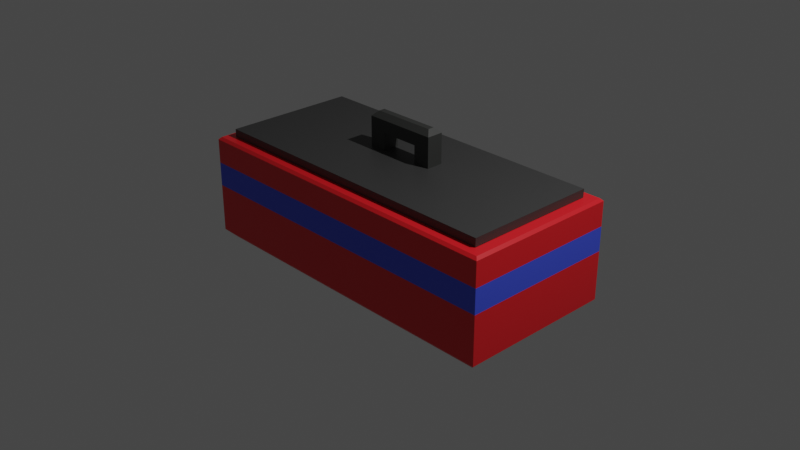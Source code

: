 # Source: Box.blend  (saved by Blender 2.93.20; exported with 4.5.12 LTS)
import bpy
from mathutils import Matrix  # noqa: F401  (used for matrix-valued properties, if any)

bpy.ops.wm.read_factory_settings(use_empty=True)
scene = bpy.context.scene
scene.name = 'Scene'

# ---- collections
col_collection = bpy.data.collections.new('Collection'); scene.collection.children.link(col_collection)

# ---- materials (node trees are filled in below, after node groups)
mat_material = bpy.data.materials.new('Material')
mat_material.alpha_threshold = 0.0
mat_material.use_transparent_shadow = False
mat_material.line_color = (0.0, 0.0, 0.0, 1.0)
mat_material_001 = bpy.data.materials.new('Material.001')
mat_material_001.use_transparent_shadow = False
mat_material_002 = bpy.data.materials.new('Material.002')
mat_material_002.use_transparent_shadow = False
mat_material_003 = bpy.data.materials.new('Material.003')
mat_material_003.use_transparent_shadow = False

# ---- material node trees
mat_material.use_nodes = True; mat_material.node_tree.nodes.clear()
_N = mat_material.node_tree.nodes; _L = mat_material.node_tree.links
n0 = _N.new('ShaderNodeOutputMaterial'); n0.name = 'Material Output'; n0.location = (300, 300)
n1 = _N.new('ShaderNodeBsdfPrincipled'); n1.name = 'Principled BSDF'; n1.location = (10, 300)
n1.distribution = 'GGX'
n1.subsurface_method = 'BURLEY'
n1.inputs[0].default_value = (0.8, 0.01341, 0.02069, 1.0)
n1.inputs[2].default_value = 0.4
n1.inputs[3].default_value = 1.45
n1.inputs[27].default_value = (0.0, 0.0, 0.0, 1.0)
n1.inputs[28].default_value = 1.0
_L.new(n1.outputs[0], n0.inputs[0])
n0.is_active_output = True
mat_material_001.use_nodes = True; mat_material_001.node_tree.nodes.clear()
_N = mat_material_001.node_tree.nodes; _L = mat_material_001.node_tree.links
n0 = _N.new('ShaderNodeBsdfPrincipled'); n0.name = 'Principled BSDF'; n0.location = (10, 300)
n0.distribution = 'GGX'
n0.subsurface_method = 'BURLEY'
n0.inputs[0].default_value = (0.05849, 0.09808, 0.8, 1.0)
n0.inputs[3].default_value = 1.45
n0.inputs[27].default_value = (0.0, 0.0, 0.0, 1.0)
n0.inputs[28].default_value = 1.0
n1 = _N.new('ShaderNodeOutputMaterial'); n1.name = 'Material Output'; n1.location = (300, 300)
_L.new(n0.outputs[0], n1.inputs[0])
n1.is_active_output = True
mat_material_002.use_nodes = True; mat_material_002.node_tree.nodes.clear()
_N = mat_material_002.node_tree.nodes; _L = mat_material_002.node_tree.links
n0 = _N.new('ShaderNodeBsdfPrincipled'); n0.name = 'Principled BSDF'; n0.location = (10, 300)
n0.distribution = 'GGX'
n0.subsurface_method = 'BURLEY'
n0.inputs[0].default_value = (0.03968, 0.03968, 0.03968, 1.0)
n0.inputs[3].default_value = 1.45
n0.inputs[27].default_value = (0.0, 0.0, 0.0, 1.0)
n0.inputs[28].default_value = 1.0
n1 = _N.new('ShaderNodeOutputMaterial'); n1.name = 'Material Output'; n1.location = (300, 300)
_L.new(n0.outputs[0], n1.inputs[0])
n1.is_active_output = True
mat_material_003.use_nodes = True; mat_material_003.node_tree.nodes.clear()
_N = mat_material_003.node_tree.nodes; _L = mat_material_003.node_tree.links
n0 = _N.new('ShaderNodeBsdfPrincipled'); n0.name = 'Principled BSDF'; n0.location = (10, 300)
n0.distribution = 'GGX'
n0.subsurface_method = 'BURLEY'
n0.inputs[0].default_value = (0.03433, 0.03522, 0.03345, 1.0)
n0.inputs[3].default_value = 1.45
n0.inputs[27].default_value = (0.0, 0.0, 0.0, 1.0)
n0.inputs[28].default_value = 1.0
n1 = _N.new('ShaderNodeOutputMaterial'); n1.name = 'Material Output'; n1.location = (300, 300)
_L.new(n0.outputs[0], n1.inputs[0])
n1.is_active_output = True

# ---- world
world_world = bpy.data.worlds.new('World'); scene.world = world_world
world_world.use_nodes = True; world_world.node_tree.nodes.clear()
_N = world_world.node_tree.nodes; _L = world_world.node_tree.links
n0 = _N.new('ShaderNodeOutputWorld'); n0.name = 'World Output'; n0.location = (300, 300)
n1 = _N.new('ShaderNodeBackground'); n1.name = 'Background'; n1.location = (10, 300)
n1.inputs[0].default_value = (0.05088, 0.05088, 0.05088, 1.0)
_L.new(n1.outputs[0], n0.inputs[0])
n0.is_active_output = True
world_world.color = (0.05088, 0.05088, 0.05088)
world_world.use_sun_shadow = False
world_world.sun_shadow_jitter_overblur = 0.0

# ---- cameras
cam_camera = bpy.data.cameras.new('Camera')
cam_camera.clip_end = 100.0
cam_camera.ortho_scale = 7.314

# ---- lights
light_light = bpy.data.lights.new('Light', 'POINT')
light_light.transmission_factor = 0.0
light_light.energy = 1000.0
light_light.shadow_soft_size = 0.1
light_light.shadow_maximum_resolution = 0.006
light_light.use_absolute_resolution = True

# ---- meshes
me_cube = bpy.data.meshes.new('Cube')
me_cube.from_pydata([(1.678, 0.6815, 0.5848), (1.678, -0.6815, 0.5848), (-1.678, 0.6815, 0.5848), (-1.678, -0.6815, 0.5848), (1.678, -0.6815, -0.4229), (-1.678, -0.6815, -0.4229), (1.678, 0.6815, -0.4229), (-1.678, 0.6815, -0.4229), (1.858, -0.8615, 0.5571), (1.83, -0.8338, 0.5848), (-1.83, -0.8338, 0.5848), (-1.858, -0.8615, 0.5571), (1.858, 0.8615, 0.5571), (1.83, 0.8338, 0.5848), (-1.83, 0.8338, 0.5848), (-1.858, 0.8615, 0.5571), (1.858, 0.8615, -0.4977), (1.771, 0.7744, -0.5848), (1.771, -0.7744, -0.5848), (1.858, -0.8615, -0.4977), (-1.858, 0.8615, -0.4977), (-1.771, 0.7744, -0.5848), (-1.771, -0.7744, -0.5848), (-1.858, -0.8615, -0.4977), (-1.858, 0.8615, 0.02971), (1.858, 0.8615, 0.02971), (1.858, -0.8615, 0.02971), (-1.858, -0.8615, 0.02971), (-1.858, 0.8615, 0.2934), (1.858, 0.8615, 0.2934), (1.858, -0.8615, 0.2934), (-1.858, -0.8615, 0.2934)], [], [(2, 3, 5, 7), (0, 1, 9, 13), (3, 2, 14, 10), (29, 12, 8, 30), (31, 11, 15, 28), (2, 0, 13, 14), (1, 3, 10, 9), (21, 17, 18, 22), (6, 7, 5, 4), (3, 1, 4, 5), (0, 2, 7, 6), (1, 0, 6, 4), (9, 10, 11, 8), (13, 9, 8, 12), (10, 14, 15, 11), (14, 13, 12, 15), (30, 8, 11, 31), (21, 22, 23, 20), (17, 21, 20, 16), (22, 18, 19, 23), (18, 17, 16, 19), (28, 15, 12, 29), (20, 24, 25, 16), (19, 26, 27, 23), (23, 27, 24, 20), (16, 25, 26, 19), (24, 28, 29, 25), (26, 30, 31, 27), (27, 31, 28, 24), (25, 29, 30, 26)])
me_cube.polygons.foreach_set('material_index', [0, 0, 0, 0, 0, 0, 0, 0, 0, 0, 0, 0, 0, 0, 0, 0, 0, 0, 0, 0, 0, 0, 0, 0, 0, 0, 1, 1, 1, 1])
_uv = me_cube.uv_layers.new(name='UVMap')
_uv.uv.foreach_set('vector', [0.8629, 0.5261, 0.8629, 0.7239, 0.8629, 0.7239, 0.8629, 0.5261, 0.6371, 0.5261, 0.6371, 0.7239, 0.6269, 0.746, 0.6269, 0.504, 0.8629, 0.7239, 0.8629, 0.5261, 0.8731, 0.504, 0.8731, 0.746, 0.5627, 0.5, 0.6191, 0.5, 0.6191, 0.75, 0.5627, 0.75, 0.5627, 0.0, 0.6191, 0.0, 0.6191, 0.25, 0.5627, 0.25, 0.8629, 0.5261, 0.6371, 0.5261, 0.6269, 0.504, 0.8731, 0.504, 0.6371, 0.7239, 0.8629, 0.7239, 0.8731, 0.746, 0.6269, 0.746, 0.1309, 0.5126, 0.3691, 0.5126, 0.3691, 0.7374, 0.1309, 0.7374, 0.6371, 0.5261, 0.8629, 0.5261, 0.8629, 0.7239, 0.6371, 0.7239, 0.8629, 0.7239, 0.6371, 0.7239, 0.6371, 0.7239, 0.8629, 0.7239, 0.6371, 0.5261, 0.8629, 0.5261, 0.8629, 0.5261, 0.6371, 0.5261, 0.6371, 0.7239, 0.6371, 0.5261, 0.6371, 0.5261, 0.6371, 0.7239, 0.625, 0.7519, 0.625, 0.9981, 0.6191, 1.0, 0.6191, 0.75, 0.6269, 0.504, 0.6269, 0.746, 0.6191, 0.75, 0.6191, 0.5, 0.625, 0.004023, 0.625, 0.246, 0.6191, 0.25, 0.6191, 0.0, 0.625, 0.2519, 0.625, 0.4981, 0.6191, 0.5, 0.6191, 0.25, 0.5627, 0.75, 0.6191, 0.75, 0.6191, 1.0, 0.5627, 1.0, 0.1309, 0.5126, 0.1309, 0.7374, 0.125, 0.75, 0.125, 0.5, 0.3691, 0.5126, 0.1309, 0.5126, 0.125, 0.5, 0.375, 0.5, 0.1309, 0.7374, 0.3691, 0.7374, 0.375, 0.75, 0.125, 0.75, 0.3691, 0.7374, 0.3691, 0.5126, 0.3936, 0.5, 0.3936, 0.75, 0.5627, 0.25, 0.6191, 0.25, 0.6191, 0.5, 0.5627, 0.5, 0.3936, 0.25, 0.5063, 0.25, 0.5063, 0.5, 0.3936, 0.5, 0.3936, 0.75, 0.5063, 0.75, 0.5063, 1.0, 0.3936, 1.0, 0.3936, 0.0, 0.5063, 0.0, 0.5063, 0.25, 0.3936, 0.25, 0.3936, 0.5, 0.5063, 0.5, 0.5063, 0.75, 0.3936, 0.75, 0.5063, 0.25, 0.5627, 0.25, 0.5627, 0.5, 0.5063, 0.5, 0.5063, 0.75, 0.5627, 0.75, 0.5627, 1.0, 0.5063, 1.0, 0.5063, 0.0, 0.5627, 0.0, 0.5627, 0.25, 0.5063, 0.25, 0.5063, 0.5, 0.5627, 0.5, 0.5627, 0.75, 0.5063, 0.75])
me_cube.materials.append(mat_material)
me_cube.materials.append(mat_material_001)
me_cube.use_remesh_preserve_volume = False
me_cube.use_remesh_preserve_attributes = False
me_cube.use_mirror_vertex_groups = False
me_cube.update()
me_cube_001 = bpy.data.meshes.new('Cube.001')
me_cube_001.from_pydata([(1.678, -0.6815, 1.078), (-1.678, -0.6815, 1.078), (1.678, 0.6815, 1.078), (-1.678, 0.6815, 1.078), (1.678, -0.6815, 0.9902), (-1.678, -0.6815, 0.9902), (1.678, 0.6815, 0.9902), (-1.678, 0.6815, 0.9902), (0.0, -0.6815, 1.078), (0.0, 0.6815, 1.078), (0.0, -0.6815, 0.9902), (0.0, 0.6815, 0.9902), (0.2097, 0.6815, 1.078), (0.2097, 0.6815, 0.9902), (0.2097, -0.6815, 1.078), (0.2097, -0.6815, 0.9902), (-0.2097, -0.6815, 1.078), (-0.2097, -0.6815, 0.9902), (-0.2097, 0.6815, 1.078), (-0.2097, 0.6815, 0.9902), (1.678, 0.0, 1.078), (-1.678, 0.0, 1.078), (1.678, 0.0, 0.9902), (-1.678, 0.0, 0.9902), (0.0, 0.0, 0.9902), (0.0, 0.0, 1.078), (0.2097, 0.0, 1.078), (0.2097, 0.0, 0.9902), (-0.2097, 0.0, 0.9902), (-0.2097, 0.0, 1.078), (-1.678, 0.3407, 1.078), (-1.678, 0.3407, 0.9902), (0.0, 0.3407, 1.078), (0.2097, 0.3407, 1.078), (-0.2097, 0.3407, 1.078), (1.678, 0.3407, 1.078), (1.678, 0.3407, 0.9902), (0.0, 0.3407, 0.9902), (0.2097, 0.3407, 0.9902), (-0.2097, 0.3407, 0.9902), (1.678, 0.1704, 1.078), (1.678, 0.1704, 0.9902), (0.0, 0.1704, 0.9902), (0.2097, 0.1704, 0.9902), (-0.2097, 0.1704, 0.9902), (-1.678, 0.1704, 1.078), (-1.678, 0.1704, 0.9902), (0.0, 0.1704, 1.078), (0.2097, 0.1704, 1.078), (-0.2097, 0.1704, 1.078), (0.9437, 0.6815, 1.078), (0.9437, 0.6815, 0.9902), (0.9437, -0.6815, 1.078), (0.9437, -0.6815, 0.9902), (0.9437, 0.0, 0.9902), (0.9437, 0.0, 1.078), (0.9437, 0.3407, 1.078), (0.9437, 0.3407, 0.9902), (0.9437, 0.1704, 1.078), (0.9437, 0.1704, 0.9902), (0.5767, -0.6815, 1.078), (0.5767, -0.6815, 0.9902), (0.5767, 0.0, 1.078), (0.5767, 0.3407, 1.078), (0.5767, 0.1704, 1.078), (0.5767, 0.6815, 1.078), (0.5767, 0.6815, 0.9902), (0.5767, 0.0, 0.9902), (0.5767, 0.3407, 0.9902), (0.5767, 0.1704, 0.9902), (1.311, 0.6815, 1.078), (1.311, 0.6815, 0.9902), (1.311, 0.0, 0.9902), (1.311, 0.3407, 0.9902), (1.311, 0.1704, 0.9902), (1.311, -0.6815, 1.078), (1.311, -0.6815, 0.9902), (1.311, 0.0, 1.078), (1.311, 0.3407, 1.078), (1.311, 0.1704, 1.078), (-0.9437, -0.6815, 1.078), (-0.9437, -0.6815, 0.9902), (-0.9437, 0.6815, 1.078), (-0.9437, 0.6815, 0.9902), (-0.9437, 0.0, 0.9902), (-0.9437, 0.0, 1.078), (-0.9437, 0.3407, 1.078), (-0.9437, 0.3407, 0.9902), (-0.9437, 0.1704, 1.078), (-0.9437, 0.1704, 0.9902), (-0.5767, 0.6815, 1.078), (-0.5767, 0.6815, 0.9902), (-0.5767, 0.0, 0.9902), (-0.5767, 0.3407, 0.9902), (-0.5767, 0.1704, 0.9902), (-0.5767, -0.6815, 1.078), (-0.5767, -0.6815, 0.9902), (-0.5767, 0.0, 1.078), (-0.5767, 0.3407, 1.078), (-0.5767, 0.1704, 1.078), (-1.311, -0.6815, 1.078), (-1.311, -0.6815, 0.9902), (-1.311, 0.0, 1.078), (-1.311, 0.3407, 1.078), (-1.311, 0.1704, 1.078), (-1.311, 0.6815, 1.078), (-1.311, 0.6815, 0.9902), (-1.311, 0.0, 0.9902), (-1.311, 0.3407, 0.9902), (-1.311, 0.1704, 0.9902), (-0.3932, 0.6815, 1.078), (-0.3932, 0.6815, 0.9902), (-0.3932, 0.0, 0.9902), (-0.3932, 0.3407, 0.9902), (-0.3932, 0.1704, 0.9902), (-0.3932, -0.6815, 1.078), (-0.3932, -0.6815, 0.9902), (-0.3932, 0.0, 1.078), (-0.3932, 0.3407, 1.078), (-0.3932, 0.1704, 1.078), (0.3932, -0.6815, 1.078), (0.3932, -0.6815, 0.9902), (0.3932, 0.0, 1.078), (0.3932, 0.3407, 1.078), (0.3932, 0.1704, 1.078), (0.3932, 0.6815, 1.078), (0.3932, 0.6815, 0.9902), (0.3932, 0.0, 0.9902), (0.3932, 0.3407, 0.9902), (0.3932, 0.1704, 0.9902), (0.2097, 0.08518, 1.078), (0.2097, 0.08518, 1.457), (0.2097, 0.1704, 1.267), (0.2097, 0.0, 1.267), (0.2097, 0.08518, 1.267), (-0.2097, 0.08518, 1.078), (-0.2097, 0.08518, 1.457), (-0.2097, 0.0, 1.267), (-0.2097, 0.1704, 1.267), (-0.2097, 0.08518, 1.267), (0.2097, 0.08518, 1.457), (0.2097, 0.0, 1.267), (0.2097, 0.1704, 1.267), (0.2097, 0.08518, 1.267), (0.3393, 0.05389, 1.457), (0.3932, 0.0, 1.403), (0.2097, 0.05389, 1.457), (0.2097, 0.0, 1.403), (0.2097, 0.1704, 1.403), (0.2097, 0.1165, 1.457), (-0.2097, 0.05389, 1.457), (-0.2097, 0.0, 1.403), (-0.2097, 0.1704, 1.403), (-0.2097, 0.1165, 1.457), (0.3932, 0.1704, 1.403), (0.3393, 0.1165, 1.457), (-0.3932, 0.0, 1.403), (-0.3393, 0.05389, 1.457), (-0.3393, 0.1165, 1.457), (-0.3932, 0.1704, 1.403), (0.2097, 0.1165, 1.457), (0.2097, 0.1704, 1.403), (0.2097, 0.0, 1.403), (0.2097, 0.05389, 1.457)], [], [(102, 21, 1, 100), (107, 101, 5, 23), (21, 23, 5, 1), (75, 76, 4, 0), (105, 106, 7, 3), (35, 36, 6, 2), (12, 13, 11, 9), (16, 17, 10, 8), (27, 15, 10, 24), (26, 25, 8, 14), (122, 26, 14, 120), (127, 121, 15, 27), (125, 126, 13, 12), (8, 10, 15, 14), (115, 116, 17, 16), (9, 11, 19, 18), (24, 10, 17, 28), (25, 29, 16, 8), (47, 49, 135, 29, 25), (42, 24, 28, 44), (129, 127, 27, 43), (137, 141, 162, 151), (48, 47, 25, 26, 130), (43, 27, 24, 42), (0, 4, 22, 20), (45, 46, 23, 21), (109, 107, 23, 46), (104, 45, 21, 102), (105, 3, 30, 103), (106, 108, 31, 7), (3, 7, 31, 30), (13, 38, 37, 11), (12, 9, 32, 33), (125, 12, 33, 123), (126, 128, 38, 13), (11, 37, 39, 19), (9, 18, 34, 32), (40, 41, 36, 35), (20, 22, 41, 40), (103, 30, 45, 104), (108, 109, 46, 31), (30, 31, 46, 45), (38, 43, 42, 37), (33, 32, 47, 48), (123, 33, 48, 124), (128, 129, 43, 38), (37, 42, 44, 39), (32, 34, 49, 47), (73, 74, 59, 57), (78, 56, 58, 79), (71, 73, 57, 51), (70, 50, 56, 78), (79, 58, 55, 77), (74, 72, 54, 59), (70, 71, 51, 50), (72, 76, 53, 54), (77, 55, 52, 75), (60, 61, 53, 52), (120, 121, 61, 60), (57, 59, 69, 68), (56, 63, 64, 58), (51, 57, 68, 66), (50, 65, 63, 56), (58, 64, 62, 55), (59, 54, 67, 69), (50, 51, 66, 65), (54, 53, 61, 67), (55, 62, 60, 52), (20, 77, 75, 0), (22, 4, 76, 72), (2, 6, 71, 70), (41, 22, 72, 74), (40, 79, 77, 20), (2, 70, 78, 35), (6, 36, 73, 71), (35, 78, 79, 40), (36, 41, 74, 73), (52, 53, 76, 75), (93, 94, 89, 87), (98, 86, 88, 99), (91, 93, 87, 83), (90, 82, 86, 98), (99, 88, 85, 97), (94, 92, 84, 89), (100, 101, 81, 80), (90, 91, 83, 82), (92, 96, 81, 84), (97, 85, 80, 95), (117, 97, 95, 115), (112, 116, 96, 92), (110, 111, 91, 90), (114, 112, 92, 94), (119, 99, 97, 117), (110, 90, 98, 118), (111, 113, 93, 91), (118, 98, 99, 119), (113, 114, 94, 93), (80, 81, 96, 95), (1, 5, 101, 100), (87, 89, 109, 108), (86, 103, 104, 88), (83, 87, 108, 106), (82, 105, 103, 86), (88, 104, 102, 85), (89, 84, 107, 109), (82, 83, 106, 105), (84, 81, 101, 107), (85, 102, 100, 80), (39, 44, 114, 113), (34, 118, 119, 49), (19, 39, 113, 111), (18, 110, 118, 34), (142, 161, 160, 140, 143), (44, 28, 112, 114), (18, 19, 111, 110), (28, 17, 116, 112), (29, 117, 115, 16), (95, 96, 116, 115), (14, 15, 121, 120), (68, 69, 129, 128), (63, 123, 124, 64), (66, 68, 128, 126), (65, 125, 123, 63), (64, 124, 122, 62), (69, 67, 127, 129), (65, 66, 126, 125), (67, 61, 121, 127), (62, 122, 120, 60), (124, 154, 145, 122), (136, 140, 160, 153), (29, 137, 151, 156, 117), (133, 147, 146, 131, 134), (48, 132, 148, 154, 124), (152, 161, 142, 138), (155, 149, 131, 146, 144), (150, 163, 140, 136), (134, 131, 149, 148, 132), (26, 133, 134, 130), (130, 134, 132, 48), (117, 156, 159, 119), (49, 138, 139, 135), (135, 139, 137, 29), (143, 140, 163, 162, 141), (153, 158, 157, 150, 136), (138, 142, 143, 139), (119, 159, 152, 138, 49), (139, 143, 141, 137), (145, 144, 146, 147), (155, 154, 148, 149), (151, 150, 157, 156), (153, 152, 159, 158), (156, 157, 158, 159), (144, 145, 154, 155), (160, 161, 152, 153), (162, 163, 150, 151), (122, 145, 147, 133, 26)])
me_cube_001.polygons.foreach_set('material_index', [0, 0, 0, 0, 0, 0, 0, 0, 0, 0, 0, 0, 0, 0, 0, 0, 0, 0, 0, 0, 0, 1, 0, 0, 0, 0, 0, 0, 0, 0, 0, 0, 0, 0, 0, 0, 0, 0, 0, 0, 0, 0, 0, 0, 0, 0, 0, 0, 0, 0, 0, 0, 0, 0, 0, 0, 0, 0, 0, 0, 0, 0, 0, 0, 0, 0, 0, 0, 0, 0, 0, 0, 0, 0, 0, 0, 0, 0, 0, 0, 0, 0, 0, 0, 0, 0, 0, 0, 0, 0, 0, 0, 0, 0, 0, 0, 0, 0, 0, 0, 0, 0, 0, 0, 0, 0, 0, 0, 0, 0, 0, 0, 0, 0, 0, 0, 0, 0, 0, 0, 0, 0, 0, 0, 0, 0, 0, 0, 1, 1, 1, 0, 1, 1, 1, 1, 0, 1, 1, 1, 1, 1, 0, 1, 1, 1, 1, 1, 1, 1, 1, 1, 1, 1, 1, 1])
_uv = me_cube_001.uv_layers.new(name='UVMap')
_uv.uv.foreach_set('vector', [0.8382, 0.625, 0.8629, 0.625, 0.8629, 0.7239, 0.8382, 0.7239, 0.8382, 0.625, 0.8382, 0.7239, 0.8629, 0.7239, 0.8629, 0.625, 0.8629, 0.625, 0.8629, 0.625, 0.8629, 0.7239, 0.8629, 0.7239, 0.6618, 0.7239, 0.6618, 0.7239, 0.6371, 0.7239, 0.6371, 0.7239, 0.8382, 0.5261, 0.8382, 0.5261, 0.8629, 0.5261, 0.8629, 0.5261, 0.6371, 0.5756, 0.6371, 0.5756, 0.6371, 0.5261, 0.6371, 0.5261, 0.7359, 0.5261, 0.7359, 0.5261, 0.75, 0.5261, 0.75, 0.5261, 0.7641, 0.7239, 0.7641, 0.7239, 0.75, 0.7239, 0.75, 0.7239, 0.7359, 0.625, 0.7359, 0.7239, 0.75, 0.7239, 0.75, 0.625, 0.7359, 0.625, 0.75, 0.625, 0.75, 0.7239, 0.7359, 0.7239, 0.7235, 0.625, 0.7359, 0.625, 0.7359, 0.7239, 0.7235, 0.7239, 0.7235, 0.625, 0.7235, 0.7239, 0.7359, 0.7239, 0.7359, 0.625, 0.7235, 0.5261, 0.7235, 0.5261, 0.7359, 0.5261, 0.7359, 0.5261, 0.75, 0.7239, 0.75, 0.7239, 0.7359, 0.7239, 0.7359, 0.7239, 0.7765, 0.7239, 0.7765, 0.7239, 0.7641, 0.7239, 0.7641, 0.7239, 0.75, 0.5261, 0.75, 0.5261, 0.7641, 0.5261, 0.7641, 0.5261, 0.75, 0.625, 0.75, 0.7239, 0.7641, 0.7239, 0.7641, 0.625, 0.75, 0.625, 0.7641, 0.625, 0.7641, 0.7239, 0.75, 0.7239, 0.75, 0.6003, 0.7641, 0.6003, 0.7641, 0.6126, 0.7641, 0.625, 0.75, 0.625, 0.75, 0.6003, 0.75, 0.625, 0.7641, 0.625, 0.7641, 0.6003, 0.7235, 0.6003, 0.7235, 0.625, 0.7359, 0.625, 0.7359, 0.6003, 0.7641, 0.625, 0.7641, 0.625, 0.7641, 0.625, 0.7641, 0.625, 0.7359, 0.6003, 0.75, 0.6003, 0.75, 0.625, 0.7359, 0.625, 0.7359, 0.6126, 0.7359, 0.6003, 0.7359, 0.625, 0.75, 0.625, 0.75, 0.6003, 0.6371, 0.7239, 0.6371, 0.7239, 0.6371, 0.625, 0.6371, 0.625, 0.8629, 0.6003, 0.8629, 0.6003, 0.8629, 0.625, 0.8629, 0.625, 0.8382, 0.6003, 0.8382, 0.625, 0.8629, 0.625, 0.8629, 0.6003, 0.8382, 0.6003, 0.8629, 0.6003, 0.8629, 0.625, 0.8382, 0.625, 0.8382, 0.5261, 0.8629, 0.5261, 0.8629, 0.5756, 0.8382, 0.5756, 0.8382, 0.5261, 0.8382, 0.5756, 0.8629, 0.5756, 0.8629, 0.5261, 0.8629, 0.5261, 0.8629, 0.5261, 0.8629, 0.5756, 0.8629, 0.5756, 0.7359, 0.5261, 0.7359, 0.5756, 0.75, 0.5756, 0.75, 0.5261, 0.7359, 0.5261, 0.75, 0.5261, 0.75, 0.5756, 0.7359, 0.5756, 0.7235, 0.5261, 0.7359, 0.5261, 0.7359, 0.5756, 0.7235, 0.5756, 0.7235, 0.5261, 0.7235, 0.5756, 0.7359, 0.5756, 0.7359, 0.5261, 0.75, 0.5261, 0.75, 0.5756, 0.7641, 0.5756, 0.7641, 0.5261, 0.75, 0.5261, 0.7641, 0.5261, 0.7641, 0.5756, 0.75, 0.5756, 0.6371, 0.6003, 0.6371, 0.6003, 0.6371, 0.5756, 0.6371, 0.5756, 0.6371, 0.625, 0.6371, 0.625, 0.6371, 0.6003, 0.6371, 0.6003, 0.8382, 0.5756, 0.8629, 0.5756, 0.8629, 0.6003, 0.8382, 0.6003, 0.8382, 0.5756, 0.8382, 0.6003, 0.8629, 0.6003, 0.8629, 0.5756, 0.8629, 0.5756, 0.8629, 0.5756, 0.8629, 0.6003, 0.8629, 0.6003, 0.7359, 0.5756, 0.7359, 0.6003, 0.75, 0.6003, 0.75, 0.5756, 0.7359, 0.5756, 0.75, 0.5756, 0.75, 0.6003, 0.7359, 0.6003, 0.7235, 0.5756, 0.7359, 0.5756, 0.7359, 0.6003, 0.7235, 0.6003, 0.7235, 0.5756, 0.7235, 0.6003, 0.7359, 0.6003, 0.7359, 0.5756, 0.75, 0.5756, 0.75, 0.6003, 0.7641, 0.6003, 0.7641, 0.5756, 0.75, 0.5756, 0.7641, 0.5756, 0.7641, 0.6003, 0.75, 0.6003, 0.6618, 0.5756, 0.6618, 0.6003, 0.6865, 0.6003, 0.6865, 0.5756, 0.6618, 0.5756, 0.6865, 0.5756, 0.6865, 0.6003, 0.6618, 0.6003, 0.6618, 0.5261, 0.6618, 0.5756, 0.6865, 0.5756, 0.6865, 0.5261, 0.6618, 0.5261, 0.6865, 0.5261, 0.6865, 0.5756, 0.6618, 0.5756, 0.6618, 0.6003, 0.6865, 0.6003, 0.6865, 0.625, 0.6618, 0.625, 0.6618, 0.6003, 0.6618, 0.625, 0.6865, 0.625, 0.6865, 0.6003, 0.6618, 0.5261, 0.6618, 0.5261, 0.6865, 0.5261, 0.6865, 0.5261, 0.6618, 0.625, 0.6618, 0.7239, 0.6865, 0.7239, 0.6865, 0.625, 0.6618, 0.625, 0.6865, 0.625, 0.6865, 0.7239, 0.6618, 0.7239, 0.7112, 0.7239, 0.7112, 0.7239, 0.6865, 0.7239, 0.6865, 0.7239, 0.7235, 0.7239, 0.7235, 0.7239, 0.7112, 0.7239, 0.7112, 0.7239, 0.6865, 0.5756, 0.6865, 0.6003, 0.7112, 0.6003, 0.7112, 0.5756, 0.6865, 0.5756, 0.7112, 0.5756, 0.7112, 0.6003, 0.6865, 0.6003, 0.6865, 0.5261, 0.6865, 0.5756, 0.7112, 0.5756, 0.7112, 0.5261, 0.6865, 0.5261, 0.7112, 0.5261, 0.7112, 0.5756, 0.6865, 0.5756, 0.6865, 0.6003, 0.7112, 0.6003, 0.7112, 0.625, 0.6865, 0.625, 0.6865, 0.6003, 0.6865, 0.625, 0.7112, 0.625, 0.7112, 0.6003, 0.6865, 0.5261, 0.6865, 0.5261, 0.7112, 0.5261, 0.7112, 0.5261, 0.6865, 0.625, 0.6865, 0.7239, 0.7112, 0.7239, 0.7112, 0.625, 0.6865, 0.625, 0.7112, 0.625, 0.7112, 0.7239, 0.6865, 0.7239, 0.6371, 0.625, 0.6618, 0.625, 0.6618, 0.7239, 0.6371, 0.7239, 0.6371, 0.625, 0.6371, 0.7239, 0.6618, 0.7239, 0.6618, 0.625, 0.6371, 0.5261, 0.6371, 0.5261, 0.6618, 0.5261, 0.6618, 0.5261, 0.6371, 0.6003, 0.6371, 0.625, 0.6618, 0.625, 0.6618, 0.6003, 0.6371, 0.6003, 0.6618, 0.6003, 0.6618, 0.625, 0.6371, 0.625, 0.6371, 0.5261, 0.6618, 0.5261, 0.6618, 0.5756, 0.6371, 0.5756, 0.6371, 0.5261, 0.6371, 0.5756, 0.6618, 0.5756, 0.6618, 0.5261, 0.6371, 0.5756, 0.6618, 0.5756, 0.6618, 0.6003, 0.6371, 0.6003, 0.6371, 0.5756, 0.6371, 0.6003, 0.6618, 0.6003, 0.6618, 0.5756, 0.6865, 0.7239, 0.6865, 0.7239, 0.6618, 0.7239, 0.6618, 0.7239, 0.7888, 0.5756, 0.7888, 0.6003, 0.8135, 0.6003, 0.8135, 0.5756, 0.7888, 0.5756, 0.8135, 0.5756, 0.8135, 0.6003, 0.7888, 0.6003, 0.7888, 0.5261, 0.7888, 0.5756, 0.8135, 0.5756, 0.8135, 0.5261, 0.7888, 0.5261, 0.8135, 0.5261, 0.8135, 0.5756, 0.7888, 0.5756, 0.7888, 0.6003, 0.8135, 0.6003, 0.8135, 0.625, 0.7888, 0.625, 0.7888, 0.6003, 0.7888, 0.625, 0.8135, 0.625, 0.8135, 0.6003, 0.8382, 0.7239, 0.8382, 0.7239, 0.8135, 0.7239, 0.8135, 0.7239, 0.7888, 0.5261, 0.7888, 0.5261, 0.8135, 0.5261, 0.8135, 0.5261, 0.7888, 0.625, 0.7888, 0.7239, 0.8135, 0.7239, 0.8135, 0.625, 0.7888, 0.625, 0.8135, 0.625, 0.8135, 0.7239, 0.7888, 0.7239, 0.7765, 0.625, 0.7888, 0.625, 0.7888, 0.7239, 0.7765, 0.7239, 0.7765, 0.625, 0.7765, 0.7239, 0.7888, 0.7239, 0.7888, 0.625, 0.7765, 0.5261, 0.7765, 0.5261, 0.7888, 0.5261, 0.7888, 0.5261, 0.7765, 0.6003, 0.7765, 0.625, 0.7888, 0.625, 0.7888, 0.6003, 0.7765, 0.6003, 0.7888, 0.6003, 0.7888, 0.625, 0.7765, 0.625, 0.7765, 0.5261, 0.7888, 0.5261, 0.7888, 0.5756, 0.7765, 0.5756, 0.7765, 0.5261, 0.7765, 0.5756, 0.7888, 0.5756, 0.7888, 0.5261, 0.7765, 0.5756, 0.7888, 0.5756, 0.7888, 0.6003, 0.7765, 0.6003, 0.7765, 0.5756, 0.7765, 0.6003, 0.7888, 0.6003, 0.7888, 0.5756, 0.8135, 0.7239, 0.8135, 0.7239, 0.7888, 0.7239, 0.7888, 0.7239, 0.8629, 0.7239, 0.8629, 0.7239, 0.8382, 0.7239, 0.8382, 0.7239, 0.8135, 0.5756, 0.8135, 0.6003, 0.8382, 0.6003, 0.8382, 0.5756, 0.8135, 0.5756, 0.8382, 0.5756, 0.8382, 0.6003, 0.8135, 0.6003, 0.8135, 0.5261, 0.8135, 0.5756, 0.8382, 0.5756, 0.8382, 0.5261, 0.8135, 0.5261, 0.8382, 0.5261, 0.8382, 0.5756, 0.8135, 0.5756, 0.8135, 0.6003, 0.8382, 0.6003, 0.8382, 0.625, 0.8135, 0.625, 0.8135, 0.6003, 0.8135, 0.625, 0.8382, 0.625, 0.8382, 0.6003, 0.8135, 0.5261, 0.8135, 0.5261, 0.8382, 0.5261, 0.8382, 0.5261, 0.8135, 0.625, 0.8135, 0.7239, 0.8382, 0.7239, 0.8382, 0.625, 0.8135, 0.625, 0.8382, 0.625, 0.8382, 0.7239, 0.8135, 0.7239, 0.7641, 0.5756, 0.7641, 0.6003, 0.7765, 0.6003, 0.7765, 0.5756, 0.7641, 0.5756, 0.7765, 0.5756, 0.7765, 0.6003, 0.7641, 0.6003, 0.7641, 0.5261, 0.7641, 0.5756, 0.7765, 0.5756, 0.7765, 0.5261, 0.7641, 0.5261, 0.7765, 0.5261, 0.7765, 0.5756, 0.7641, 0.5756, 0.7641, 0.6003, 0.7641, 0.6003, 0.7641, 0.6081, 0.7641, 0.6126, 0.7641, 0.6126, 0.7641, 0.6003, 0.7641, 0.625, 0.7765, 0.625, 0.7765, 0.6003, 0.7641, 0.5261, 0.7641, 0.5261, 0.7765, 0.5261, 0.7765, 0.5261, 0.7641, 0.625, 0.7641, 0.7239, 0.7765, 0.7239, 0.7765, 0.625, 0.7641, 0.625, 0.7765, 0.625, 0.7765, 0.7239, 0.7641, 0.7239, 0.7888, 0.7239, 0.7888, 0.7239, 0.7765, 0.7239, 0.7765, 0.7239, 0.7359, 0.7239, 0.7359, 0.7239, 0.7235, 0.7239, 0.7235, 0.7239, 0.7112, 0.5756, 0.7112, 0.6003, 0.7235, 0.6003, 0.7235, 0.5756, 0.7112, 0.5756, 0.7235, 0.5756, 0.7235, 0.6003, 0.7112, 0.6003, 0.7112, 0.5261, 0.7112, 0.5756, 0.7235, 0.5756, 0.7235, 0.5261, 0.7112, 0.5261, 0.7235, 0.5261, 0.7235, 0.5756, 0.7112, 0.5756, 0.7112, 0.6003, 0.7235, 0.6003, 0.7235, 0.625, 0.7112, 0.625, 0.7112, 0.6003, 0.7112, 0.625, 0.7235, 0.625, 0.7235, 0.6003, 0.7112, 0.5261, 0.7112, 0.5261, 0.7235, 0.5261, 0.7235, 0.5261, 0.7112, 0.625, 0.7112, 0.7239, 0.7235, 0.7239, 0.7235, 0.625, 0.7112, 0.625, 0.7235, 0.625, 0.7235, 0.7239, 0.7112, 0.7239, 0.7235, 0.6003, 0.7235, 0.6003, 0.7235, 0.625, 0.7235, 0.625, 0.7641, 0.6126, 0.7641, 0.6126, 0.7641, 0.6081, 0.7641, 0.6081, 0.7641, 0.625, 0.7641, 0.625, 0.7641, 0.625, 0.7765, 0.625, 0.7765, 0.625, 0.7359, 0.625, 0.7359, 0.625, 0.7359, 0.6172, 0.7359, 0.6126, 0.7359, 0.6126, 0.7359, 0.6003, 0.7359, 0.6003, 0.7359, 0.6003, 0.7235, 0.6003, 0.7235, 0.6003, 0.7641, 0.6003, 0.7641, 0.6003, 0.7641, 0.6003, 0.7641, 0.6003, 0.7272, 0.6081, 0.7359, 0.6081, 0.7359, 0.6126, 0.7359, 0.6172, 0.7272, 0.6172, 0.7641, 0.6172, 0.7641, 0.6172, 0.7641, 0.6126, 0.7641, 0.6126, 0.7359, 0.6126, 0.7359, 0.6126, 0.7359, 0.6081, 0.7359, 0.6003, 0.7359, 0.6003, 0.7359, 0.625, 0.7359, 0.625, 0.7359, 0.6126, 0.7359, 0.6126, 0.7359, 0.6126, 0.7359, 0.6126, 0.7359, 0.6003, 0.7359, 0.6003, 0.7765, 0.625, 0.7765, 0.625, 0.7765, 0.6003, 0.7765, 0.6003, 0.7641, 0.6003, 0.7641, 0.6003, 0.7641, 0.6126, 0.7641, 0.6126, 0.7641, 0.6126, 0.7641, 0.6126, 0.7641, 0.625, 0.7641, 0.625, 0.7641, 0.6126, 0.7641, 0.6126, 0.7641, 0.6172, 0.7641, 0.625, 0.7641, 0.625, 0.7641, 0.6081, 0.7728, 0.6081, 0.7728, 0.6172, 0.7641, 0.6172, 0.7641, 0.6126, 0.7641, 0.6003, 0.7641, 0.6003, 0.7641, 0.6126, 0.7641, 0.6126, 0.7765, 0.6003, 0.7765, 0.6003, 0.7641, 0.6003, 0.7641, 0.6003, 0.7641, 0.6003, 0.7641, 0.6126, 0.7641, 0.6126, 0.7641, 0.625, 0.7641, 0.625, 0.7235, 0.625, 0.7272, 0.6172, 0.7359, 0.6172, 0.7359, 0.625, 0.7272, 0.6081, 0.7235, 0.6003, 0.7359, 0.6003, 0.7359, 0.6081, 0.7641, 0.625, 0.7641, 0.6172, 0.7728, 0.6172, 0.7765, 0.625, 0.7641, 0.6081, 0.7641, 0.6003, 0.7765, 0.6003, 0.7728, 0.6081, 0.7765, 0.625, 0.7728, 0.6172, 0.7728, 0.6081, 0.7765, 0.6003, 0.7272, 0.6172, 0.7235, 0.625, 0.7235, 0.6003, 0.7272, 0.6081, 0.7641, 0.6081, 0.7641, 0.6003, 0.7641, 0.6003, 0.7641, 0.6081, 0.7641, 0.625, 0.7641, 0.6172, 0.7641, 0.6172, 0.7641, 0.625, 0.7235, 0.625, 0.7235, 0.625, 0.7359, 0.625, 0.7359, 0.625, 0.7359, 0.625])
me_cube_001.materials.append(mat_material_002)
me_cube_001.materials.append(mat_material_003)
me_cube_001.use_remesh_preserve_volume = False
me_cube_001.use_remesh_preserve_attributes = False
me_cube_001.use_mirror_vertex_groups = False
me_cube_001.update()

# ---- objects
ob_cube = bpy.data.objects.new('Cube', me_cube)
ob_light = bpy.data.objects.new('Light', light_light)
ob_camera = bpy.data.objects.new('Camera', cam_camera)
ob_cube_001 = bpy.data.objects.new('Cube.001', me_cube_001)

# ---- transforms, parenting, visibility, modifiers, constraints
ob_cube.location = (0.0, 0.0, 0.0)
ob_cube.lock_rotations_4d = False
ob_cube.empty_display_type = 'ARROWS'
ob_cube.lineart.crease_threshold = 0.0
ob_light.location = (4.076, 1.005, 5.904)
ob_light.rotation_euler = (0.6503, 0.05522, 1.866)
ob_light.lock_rotations_4d = False
ob_light.empty_display_type = 'ARROWS'
ob_light.color = (0.0, 0.0, 0.0, 0.0)
ob_light.lineart.crease_threshold = 0.0
ob_camera.location = (7.359, -6.926, 4.958)
ob_camera.rotation_euler = (1.109, 0.0, 0.8149)
ob_camera.lock_rotations_4d = False
ob_camera.empty_display_type = 'ARROWS'
ob_camera.color = (0.0, 0.0, 0.0, 0.0)
ob_camera.display_type = 'WIRE'
ob_camera.lineart.crease_threshold = 0.0
ob_cube_001.location = (0.0, 0.0, -0.401)
ob_cube_001.scale = (1.025, 1.073, 1.0)
ob_cube_001.lock_rotations_4d = False
ob_cube_001.empty_display_type = 'ARROWS'
ob_cube_001.lineart.crease_threshold = 0.0

# ---- collection membership
col_collection.objects.link(ob_cube)
col_collection.objects.link(ob_light)
col_collection.objects.link(ob_camera)
col_collection.objects.link(ob_cube_001)

# ---- scene / render settings (as saved in the file)
scene.camera = ob_camera
scene.frame_start = 1; scene.frame_end = 250; scene.frame_set(1)
scene.render.engine = 'BLENDER_EEVEE_NEXT'
scene.cycles.use_denoising = False
scene.cycles.samples = 128
scene.cycles.sampling_pattern = 'TABULATED_SOBOL'
scene.cycles.use_adaptive_sampling = False
scene.cycles.use_light_tree = False
scene.view_settings.view_transform = 'Filmic'
bpy.context.view_layer.update()
